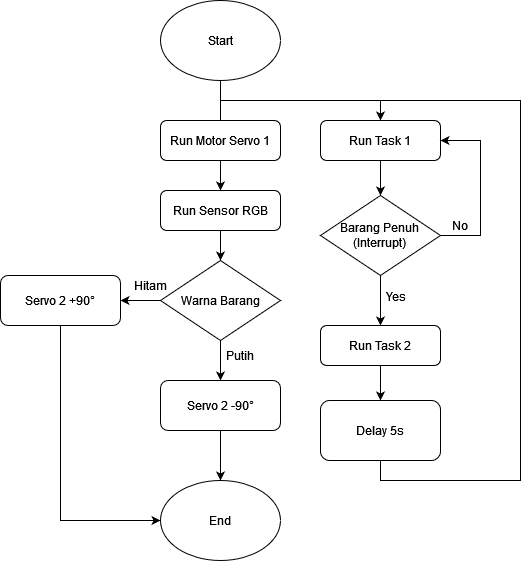

The diagram above was exported from draw.io. Its source (the exported page's mxGraphModel, read from the mxfile embedded in the PNG):
<mxGraphModel dx="1050" dy="1726" grid="1" gridSize="10" guides="1" tooltips="1" connect="1" arrows="1" fold="1" page="1" pageScale="1" pageWidth="827" pageHeight="1169" math="0" shadow="0">
  <root>
    <mxCell id="WIyWlLk6GJQsqaUBKTNV-0" />
    <mxCell id="WIyWlLk6GJQsqaUBKTNV-1" parent="WIyWlLk6GJQsqaUBKTNV-0" />
    <mxCell id="MUTUN8r1R3E4LhlhnYYq-15" value="" style="edgeStyle=orthogonalEdgeStyle;rounded=0;orthogonalLoop=1;jettySize=auto;html=1;" edge="1" parent="WIyWlLk6GJQsqaUBKTNV-1" target="MUTUN8r1R3E4LhlhnYYq-14">
      <mxGeometry relative="1" as="geometry">
        <mxPoint x="220" y="50" as="sourcePoint" />
        <Array as="points">
          <mxPoint x="220" y="60" />
          <mxPoint x="380" y="60" />
        </Array>
      </mxGeometry>
    </mxCell>
    <mxCell id="MUTUN8r1R3E4LhlhnYYq-31" value="" style="edgeStyle=orthogonalEdgeStyle;rounded=0;orthogonalLoop=1;jettySize=auto;html=1;" edge="1" parent="WIyWlLk6GJQsqaUBKTNV-1" source="WIyWlLk6GJQsqaUBKTNV-3" target="MUTUN8r1R3E4LhlhnYYq-21">
      <mxGeometry relative="1" as="geometry" />
    </mxCell>
    <mxCell id="WIyWlLk6GJQsqaUBKTNV-3" value="Run Sensor RGB" style="rounded=1;whiteSpace=wrap;html=1;fontSize=12;glass=0;strokeWidth=1;shadow=0;" parent="WIyWlLk6GJQsqaUBKTNV-1" vertex="1">
      <mxGeometry x="160" y="150" width="120" height="40" as="geometry" />
    </mxCell>
    <mxCell id="MUTUN8r1R3E4LhlhnYYq-0" value="Start" style="ellipse;whiteSpace=wrap;html=1;" vertex="1" parent="WIyWlLk6GJQsqaUBKTNV-1">
      <mxGeometry x="160" y="-40" width="120" height="80" as="geometry" />
    </mxCell>
    <mxCell id="MUTUN8r1R3E4LhlhnYYq-40" value="" style="edgeStyle=orthogonalEdgeStyle;rounded=0;orthogonalLoop=1;jettySize=auto;html=1;" edge="1" parent="WIyWlLk6GJQsqaUBKTNV-1" source="MUTUN8r1R3E4LhlhnYYq-14" target="MUTUN8r1R3E4LhlhnYYq-39">
      <mxGeometry relative="1" as="geometry" />
    </mxCell>
    <mxCell id="MUTUN8r1R3E4LhlhnYYq-14" value="Run Task 1" style="rounded=1;whiteSpace=wrap;html=1;fontSize=12;glass=0;strokeWidth=1;shadow=0;" vertex="1" parent="WIyWlLk6GJQsqaUBKTNV-1">
      <mxGeometry x="320" y="80" width="120" height="40" as="geometry" />
    </mxCell>
    <mxCell id="MUTUN8r1R3E4LhlhnYYq-49" value="" style="edgeStyle=orthogonalEdgeStyle;rounded=0;orthogonalLoop=1;jettySize=auto;html=1;" edge="1" parent="WIyWlLk6GJQsqaUBKTNV-1" source="MUTUN8r1R3E4LhlhnYYq-18" target="MUTUN8r1R3E4LhlhnYYq-48">
      <mxGeometry relative="1" as="geometry" />
    </mxCell>
    <mxCell id="MUTUN8r1R3E4LhlhnYYq-18" value="Run Task 2" style="rounded=1;whiteSpace=wrap;html=1;" vertex="1" parent="WIyWlLk6GJQsqaUBKTNV-1">
      <mxGeometry x="320" y="285" width="120" height="40" as="geometry" />
    </mxCell>
    <mxCell id="MUTUN8r1R3E4LhlhnYYq-33" value="" style="edgeStyle=orthogonalEdgeStyle;rounded=0;orthogonalLoop=1;jettySize=auto;html=1;" edge="1" parent="WIyWlLk6GJQsqaUBKTNV-1" source="MUTUN8r1R3E4LhlhnYYq-21" target="MUTUN8r1R3E4LhlhnYYq-32">
      <mxGeometry relative="1" as="geometry" />
    </mxCell>
    <mxCell id="MUTUN8r1R3E4LhlhnYYq-35" value="" style="edgeStyle=orthogonalEdgeStyle;rounded=0;orthogonalLoop=1;jettySize=auto;html=1;" edge="1" parent="WIyWlLk6GJQsqaUBKTNV-1" source="MUTUN8r1R3E4LhlhnYYq-21">
      <mxGeometry relative="1" as="geometry">
        <mxPoint x="220" y="340" as="targetPoint" />
      </mxGeometry>
    </mxCell>
    <mxCell id="MUTUN8r1R3E4LhlhnYYq-21" value="Warna Barang" style="rhombus;whiteSpace=wrap;html=1;" vertex="1" parent="WIyWlLk6GJQsqaUBKTNV-1">
      <mxGeometry x="160" y="220" width="120" height="80" as="geometry" />
    </mxCell>
    <mxCell id="MUTUN8r1R3E4LhlhnYYq-22" value="Run Motor Servo 1" style="rounded=1;whiteSpace=wrap;html=1;fontSize=12;glass=0;strokeWidth=1;shadow=0;" vertex="1" parent="WIyWlLk6GJQsqaUBKTNV-1">
      <mxGeometry x="160" y="80" width="120" height="40" as="geometry" />
    </mxCell>
    <mxCell id="MUTUN8r1R3E4LhlhnYYq-28" value="" style="endArrow=none;html=1;rounded=0;entryX=0.5;entryY=1;entryDx=0;entryDy=0;exitX=0.5;exitY=0;exitDx=0;exitDy=0;" edge="1" parent="WIyWlLk6GJQsqaUBKTNV-1" source="MUTUN8r1R3E4LhlhnYYq-22" target="MUTUN8r1R3E4LhlhnYYq-0">
      <mxGeometry width="50" height="50" relative="1" as="geometry">
        <mxPoint x="240" y="290" as="sourcePoint" />
        <mxPoint x="290" y="240" as="targetPoint" />
      </mxGeometry>
    </mxCell>
    <mxCell id="MUTUN8r1R3E4LhlhnYYq-30" value="" style="endArrow=classic;html=1;rounded=0;entryX=0.5;entryY=0;entryDx=0;entryDy=0;exitX=0.5;exitY=1;exitDx=0;exitDy=0;" edge="1" parent="WIyWlLk6GJQsqaUBKTNV-1" source="MUTUN8r1R3E4LhlhnYYq-22" target="WIyWlLk6GJQsqaUBKTNV-3">
      <mxGeometry width="50" height="50" relative="1" as="geometry">
        <mxPoint x="240" y="290" as="sourcePoint" />
        <mxPoint x="290" y="240" as="targetPoint" />
      </mxGeometry>
    </mxCell>
    <mxCell id="MUTUN8r1R3E4LhlhnYYq-32" value="Servo 2 +90&lt;span style=&quot;mso-bidi-font-family:Calibri;mso-bidi-theme-font:&lt;br/&gt;minor-latin&quot;&gt;°&lt;/span&gt;" style="rounded=1;whiteSpace=wrap;html=1;" vertex="1" parent="WIyWlLk6GJQsqaUBKTNV-1">
      <mxGeometry y="235" width="120" height="50" as="geometry" />
    </mxCell>
    <mxCell id="MUTUN8r1R3E4LhlhnYYq-46" value="" style="edgeStyle=orthogonalEdgeStyle;rounded=0;orthogonalLoop=1;jettySize=auto;html=1;" edge="1" parent="WIyWlLk6GJQsqaUBKTNV-1" source="MUTUN8r1R3E4LhlhnYYq-36">
      <mxGeometry relative="1" as="geometry">
        <mxPoint x="220" y="440" as="targetPoint" />
      </mxGeometry>
    </mxCell>
    <mxCell id="MUTUN8r1R3E4LhlhnYYq-36" value="Servo 2 -90&lt;span style=&quot;mso-bidi-font-family:Calibri;mso-bidi-theme-font:&lt;br/&gt;minor-latin&quot;&gt;°&lt;/span&gt;" style="rounded=1;whiteSpace=wrap;html=1;" vertex="1" parent="WIyWlLk6GJQsqaUBKTNV-1">
      <mxGeometry x="160" y="340" width="120" height="50" as="geometry" />
    </mxCell>
    <mxCell id="MUTUN8r1R3E4LhlhnYYq-37" value="Hitam" style="text;html=1;align=center;verticalAlign=middle;whiteSpace=wrap;rounded=0;" vertex="1" parent="WIyWlLk6GJQsqaUBKTNV-1">
      <mxGeometry x="120" y="230" width="60" height="30" as="geometry" />
    </mxCell>
    <mxCell id="MUTUN8r1R3E4LhlhnYYq-38" value="Putih" style="text;html=1;align=center;verticalAlign=middle;whiteSpace=wrap;rounded=0;" vertex="1" parent="WIyWlLk6GJQsqaUBKTNV-1">
      <mxGeometry x="210" y="300" width="60" height="30" as="geometry" />
    </mxCell>
    <mxCell id="MUTUN8r1R3E4LhlhnYYq-44" value="" style="edgeStyle=orthogonalEdgeStyle;rounded=0;orthogonalLoop=1;jettySize=auto;html=1;" edge="1" parent="WIyWlLk6GJQsqaUBKTNV-1" source="MUTUN8r1R3E4LhlhnYYq-39" target="MUTUN8r1R3E4LhlhnYYq-18">
      <mxGeometry relative="1" as="geometry" />
    </mxCell>
    <mxCell id="MUTUN8r1R3E4LhlhnYYq-39" value="Barang Penuh&lt;br&gt;(Interrupt)" style="rhombus;whiteSpace=wrap;html=1;" vertex="1" parent="WIyWlLk6GJQsqaUBKTNV-1">
      <mxGeometry x="320" y="155" width="120" height="80" as="geometry" />
    </mxCell>
    <mxCell id="MUTUN8r1R3E4LhlhnYYq-41" value="" style="endArrow=classic;html=1;rounded=0;entryX=1;entryY=0.5;entryDx=0;entryDy=0;exitX=1;exitY=0.5;exitDx=0;exitDy=0;" edge="1" parent="WIyWlLk6GJQsqaUBKTNV-1" source="MUTUN8r1R3E4LhlhnYYq-39" target="MUTUN8r1R3E4LhlhnYYq-14">
      <mxGeometry width="50" height="50" relative="1" as="geometry">
        <mxPoint x="240" y="290" as="sourcePoint" />
        <mxPoint x="290" y="240" as="targetPoint" />
        <Array as="points">
          <mxPoint x="480" y="195" />
          <mxPoint x="480" y="100" />
        </Array>
      </mxGeometry>
    </mxCell>
    <mxCell id="MUTUN8r1R3E4LhlhnYYq-42" value="No" style="text;html=1;align=center;verticalAlign=middle;whiteSpace=wrap;rounded=0;" vertex="1" parent="WIyWlLk6GJQsqaUBKTNV-1">
      <mxGeometry x="430" y="170" width="60" height="30" as="geometry" />
    </mxCell>
    <mxCell id="MUTUN8r1R3E4LhlhnYYq-43" value="Yes" style="text;html=1;align=center;verticalAlign=middle;whiteSpace=wrap;rounded=0;" vertex="1" parent="WIyWlLk6GJQsqaUBKTNV-1">
      <mxGeometry x="366" y="241" width="60" height="30" as="geometry" />
    </mxCell>
    <mxCell id="MUTUN8r1R3E4LhlhnYYq-47" value="" style="endArrow=classic;html=1;rounded=0;exitX=0.5;exitY=1;exitDx=0;exitDy=0;entryX=0;entryY=0.5;entryDx=0;entryDy=0;" edge="1" parent="WIyWlLk6GJQsqaUBKTNV-1" source="MUTUN8r1R3E4LhlhnYYq-32" target="MUTUN8r1R3E4LhlhnYYq-53">
      <mxGeometry width="50" height="50" relative="1" as="geometry">
        <mxPoint x="240" y="290" as="sourcePoint" />
        <mxPoint x="160" y="470" as="targetPoint" />
        <Array as="points">
          <mxPoint x="60" y="480" />
        </Array>
      </mxGeometry>
    </mxCell>
    <mxCell id="MUTUN8r1R3E4LhlhnYYq-48" value="Delay 5s" style="whiteSpace=wrap;html=1;rounded=1;" vertex="1" parent="WIyWlLk6GJQsqaUBKTNV-1">
      <mxGeometry x="320" y="360" width="120" height="60" as="geometry" />
    </mxCell>
    <mxCell id="MUTUN8r1R3E4LhlhnYYq-51" value="" style="endArrow=none;html=1;rounded=0;exitX=0.5;exitY=1;exitDx=0;exitDy=0;" edge="1" parent="WIyWlLk6GJQsqaUBKTNV-1" source="MUTUN8r1R3E4LhlhnYYq-48">
      <mxGeometry width="50" height="50" relative="1" as="geometry">
        <mxPoint x="260" y="300" as="sourcePoint" />
        <mxPoint x="380" y="60" as="targetPoint" />
        <Array as="points">
          <mxPoint x="380" y="440" />
          <mxPoint x="520" y="440" />
          <mxPoint x="520" y="230" />
          <mxPoint x="520" y="60" />
        </Array>
      </mxGeometry>
    </mxCell>
    <mxCell id="MUTUN8r1R3E4LhlhnYYq-53" value="End" style="ellipse;whiteSpace=wrap;html=1;" vertex="1" parent="WIyWlLk6GJQsqaUBKTNV-1">
      <mxGeometry x="160" y="440" width="120" height="80" as="geometry" />
    </mxCell>
  </root>
</mxGraphModel>